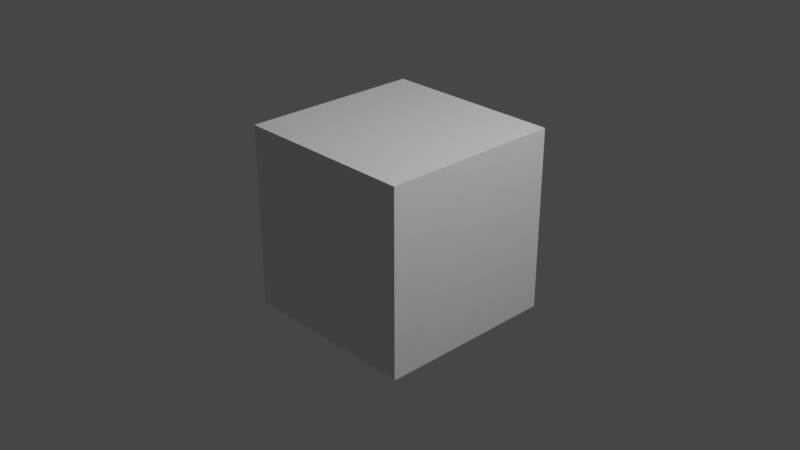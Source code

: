 # Source: cube.blend  (saved by Blender 2.83.19; exported with 4.5.12 LTS)
import bpy
from mathutils import Matrix  # noqa: F401  (used for matrix-valued properties, if any)

bpy.ops.wm.read_factory_settings(use_empty=True)
scene = bpy.context.scene
scene.name = 'Scene'

# ---- collections
col_collection = bpy.data.collections.new('Collection'); scene.collection.children.link(col_collection)

# ---- materials (node trees are filled in below, after node groups)
mat_material = bpy.data.materials.new('Material')
mat_material.alpha_threshold = 0.0
mat_material.line_color = (0.0, 0.0, 0.0, 1.0)

# ---- material node trees
mat_material.use_nodes = True; mat_material.node_tree.nodes.clear()
_N = mat_material.node_tree.nodes; _L = mat_material.node_tree.links
n0 = _N.new('ShaderNodeOutputMaterial'); n0.name = 'Material Output'; n0.location = (300, 300)
n1 = _N.new('ShaderNodeBsdfPrincipled'); n1.name = 'Principled BSDF'; n1.location = (10, 300)
n1.distribution = 'GGX'
n1.subsurface_method = 'BURLEY'
n1.inputs[2].default_value = 0.4
n1.inputs[3].default_value = 1.45
n1.inputs[27].default_value = (0.0, 0.0, 0.0, 1.0)
n1.inputs[28].default_value = 1.0
_L.new(n1.outputs[0], n0.inputs[0])
n0.is_active_output = True

# ---- world
world_world = bpy.data.worlds.new('World'); scene.world = world_world
world_world.use_nodes = True; world_world.node_tree.nodes.clear()
_N = world_world.node_tree.nodes; _L = world_world.node_tree.links
n0 = _N.new('ShaderNodeOutputWorld'); n0.name = 'World Output'; n0.location = (300, 300)
n1 = _N.new('ShaderNodeBackground'); n1.name = 'Background'; n1.location = (10, 300)
n1.inputs[0].default_value = (0.05088, 0.05088, 0.05088, 1.0)
_L.new(n1.outputs[0], n0.inputs[0])
n0.is_active_output = True
world_world.color = (0.05088, 0.05088, 0.05088)
world_world.use_sun_shadow = False
world_world.sun_shadow_jitter_overblur = 0.0

# ---- cameras
cam_camera = bpy.data.cameras.new('Camera')
cam_camera.clip_end = 100.0
cam_camera.ortho_scale = 7.314

# ---- lights
light_light = bpy.data.lights.new('Light', 'POINT')
light_light.transmission_factor = 0.0
light_light.energy = 1000.0
light_light.shadow_soft_size = 0.1
light_light.shadow_maximum_resolution = 0.006
light_light.use_absolute_resolution = True

# ---- meshes
me_cube = bpy.data.meshes.new('Cube')
me_cube.from_pydata([(1.0, 1.0, 1.0), (1.0, 1.0, -1.0), (1.0, -1.0, 1.0), (1.0, -1.0, -1.0), (-1.0, 1.0, 1.0), (-1.0, 1.0, -1.0), (-1.0, -1.0, 1.0), (-1.0, -1.0, -1.0), (1.0, 1.0, -1.0), (1.0, -1.0, -1.0)], [(9, 8)], [(4, 2, 0), (2, 7, 3), (6, 5, 7), (1, 7, 5), (0, 3, 1), (4, 1, 5), (4, 6, 2), (2, 6, 7), (6, 4, 5), (1, 3, 7), (0, 2, 3), (4, 0, 1)])
_uv = me_cube.uv_layers.new(name='UVMap')
_uv.uv.foreach_set('vector', [0.3333, 0.5, 0.0, 1.0, 0.0, 0.5, 0.6666, 0.5, 0.3336, 1.0, 0.3336, 0.5, 0.6666, 0.0, 0.3336, 0.5, 0.3336, 0.0, 1.0, 0.0, 0.6668, 0.5, 0.6668, 0.0, 1.0, 0.5, 0.6668, 1.0, 0.6668, 0.5, 0.3333, 0.0, 0.0, 0.5, 0.0, 0.0, 0.3333, 0.5, 0.3333, 1.0, 0.0, 1.0, 0.6666, 0.5, 0.6666, 1.0, 0.3336, 1.0, 0.6666, 0.0, 0.6666, 0.5, 0.3336, 0.5, 1.0, 0.0, 1.0, 0.5, 0.6668, 0.5, 1.0, 0.5, 1.0, 1.0, 0.6668, 1.0, 0.3333, 0.0, 0.3333, 0.5, 0.0, 0.5])
me_cube.materials.append(mat_material)
me_cube.use_remesh_preserve_volume = False
me_cube.use_remesh_preserve_attributes = False
me_cube.use_mirror_vertex_groups = False
me_cube.update()

# ---- objects
ob_cube = bpy.data.objects.new('Cube', me_cube)
ob_light = bpy.data.objects.new('Light', light_light)
ob_camera = bpy.data.objects.new('Camera', cam_camera)

# ---- transforms, parenting, visibility, modifiers, constraints
ob_cube.location = (0.0, 0.0, 0.0)
ob_cube.lock_rotations_4d = False
ob_cube.empty_display_type = 'ARROWS'
ob_cube.lineart.crease_threshold = 0.0
ob_light.location = (4.076, 1.005, 5.904)
ob_light.rotation_euler = (0.6503, 0.05522, 1.866)
ob_light.lock_rotations_4d = False
ob_light.empty_display_type = 'ARROWS'
ob_light.color = (0.0, 0.0, 0.0, 0.0)
ob_light.lineart.crease_threshold = 0.0
ob_camera.location = (7.359, -6.926, 4.958)
ob_camera.rotation_euler = (1.109, 0.0, 0.8149)
ob_camera.lock_rotations_4d = False
ob_camera.empty_display_type = 'ARROWS'
ob_camera.color = (0.0, 0.0, 0.0, 0.0)
ob_camera.display_type = 'WIRE'
ob_camera.lineart.crease_threshold = 0.0

# ---- collection membership
col_collection.objects.link(ob_cube)
col_collection.objects.link(ob_light)
col_collection.objects.link(ob_camera)

# ---- scene / render settings (as saved in the file)
scene.camera = ob_camera
scene.frame_start = 1; scene.frame_end = 250; scene.frame_set(1)
scene.render.engine = 'CYCLES'
scene.cycles.samples = 512
scene.cycles.sampling_pattern = 'TABULATED_SOBOL'
scene.cycles.use_adaptive_sampling = False
scene.cycles.use_light_tree = False
scene.view_settings.view_transform = 'Filmic'
bpy.context.view_layer.update()

